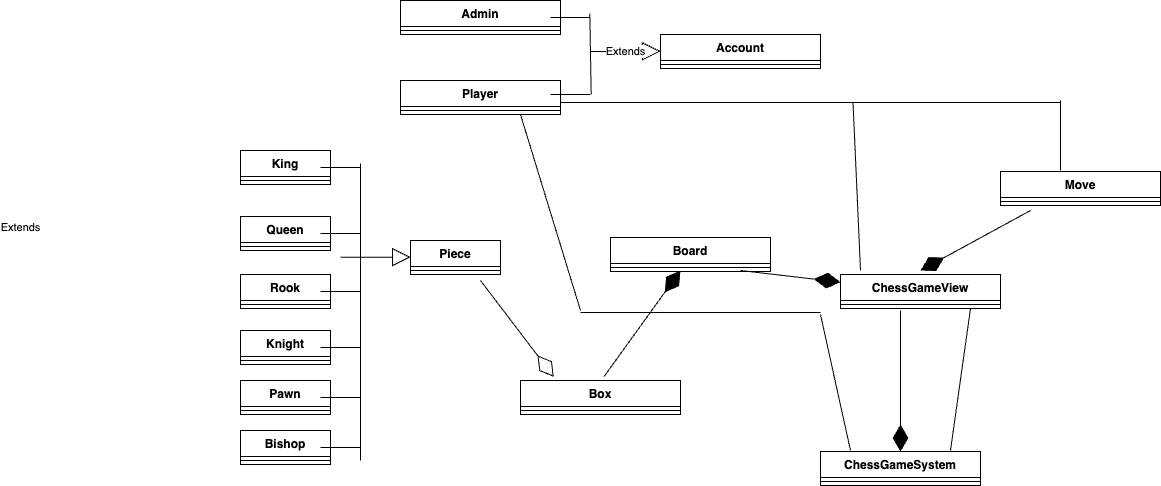

The diagram above was exported from draw.io. Its source (the exported page's mxGraphModel, read from the mxfile embedded in the PNG):
<mxGraphModel dx="2156" dy="524" grid="1" gridSize="10" guides="1" tooltips="1" connect="1" arrows="1" fold="1" page="1" pageScale="1" pageWidth="1200" pageHeight="1600" math="0" shadow="0">
  <root>
    <mxCell id="0" />
    <mxCell id="1" parent="0" />
    <mxCell id="rbZom0Esb0q8Ah4ye_gd-1" value="Piece" style="swimlane;fontStyle=1;align=center;verticalAlign=top;childLayout=stackLayout;horizontal=1;startSize=26;horizontalStack=0;resizeParent=1;resizeParentMax=0;resizeLast=0;collapsible=1;marginBottom=0;whiteSpace=wrap;html=1;" vertex="1" parent="1">
      <mxGeometry x="290" y="310" width="90" height="34" as="geometry" />
    </mxCell>
    <mxCell id="rbZom0Esb0q8Ah4ye_gd-3" value="" style="line;strokeWidth=1;fillColor=none;align=left;verticalAlign=middle;spacingTop=-1;spacingLeft=3;spacingRight=3;rotatable=0;labelPosition=right;points=[];portConstraint=eastwest;strokeColor=inherit;" vertex="1" parent="rbZom0Esb0q8Ah4ye_gd-1">
      <mxGeometry y="26" width="90" height="8" as="geometry" />
    </mxCell>
    <mxCell id="rbZom0Esb0q8Ah4ye_gd-5" value="Bishop" style="swimlane;fontStyle=1;align=center;verticalAlign=top;childLayout=stackLayout;horizontal=1;startSize=26;horizontalStack=0;resizeParent=1;resizeParentMax=0;resizeLast=0;collapsible=1;marginBottom=0;whiteSpace=wrap;html=1;" vertex="1" parent="1">
      <mxGeometry x="120" y="500" width="90" height="34" as="geometry" />
    </mxCell>
    <mxCell id="rbZom0Esb0q8Ah4ye_gd-6" value="" style="line;strokeWidth=1;fillColor=none;align=left;verticalAlign=middle;spacingTop=-1;spacingLeft=3;spacingRight=3;rotatable=0;labelPosition=right;points=[];portConstraint=eastwest;strokeColor=inherit;" vertex="1" parent="rbZom0Esb0q8Ah4ye_gd-5">
      <mxGeometry y="26" width="90" height="8" as="geometry" />
    </mxCell>
    <mxCell id="rbZom0Esb0q8Ah4ye_gd-7" value="Pawn" style="swimlane;fontStyle=1;align=center;verticalAlign=top;childLayout=stackLayout;horizontal=1;startSize=26;horizontalStack=0;resizeParent=1;resizeParentMax=0;resizeLast=0;collapsible=1;marginBottom=0;whiteSpace=wrap;html=1;" vertex="1" parent="1">
      <mxGeometry x="120" y="450" width="90" height="34" as="geometry" />
    </mxCell>
    <mxCell id="rbZom0Esb0q8Ah4ye_gd-8" value="" style="line;strokeWidth=1;fillColor=none;align=left;verticalAlign=middle;spacingTop=-1;spacingLeft=3;spacingRight=3;rotatable=0;labelPosition=right;points=[];portConstraint=eastwest;strokeColor=inherit;" vertex="1" parent="rbZom0Esb0q8Ah4ye_gd-7">
      <mxGeometry y="26" width="90" height="8" as="geometry" />
    </mxCell>
    <mxCell id="rbZom0Esb0q8Ah4ye_gd-9" value="Knight" style="swimlane;fontStyle=1;align=center;verticalAlign=top;childLayout=stackLayout;horizontal=1;startSize=26;horizontalStack=0;resizeParent=1;resizeParentMax=0;resizeLast=0;collapsible=1;marginBottom=0;whiteSpace=wrap;html=1;" vertex="1" parent="1">
      <mxGeometry x="120" y="400" width="90" height="34" as="geometry" />
    </mxCell>
    <mxCell id="rbZom0Esb0q8Ah4ye_gd-10" value="" style="line;strokeWidth=1;fillColor=none;align=left;verticalAlign=middle;spacingTop=-1;spacingLeft=3;spacingRight=3;rotatable=0;labelPosition=right;points=[];portConstraint=eastwest;strokeColor=inherit;" vertex="1" parent="rbZom0Esb0q8Ah4ye_gd-9">
      <mxGeometry y="26" width="90" height="8" as="geometry" />
    </mxCell>
    <mxCell id="rbZom0Esb0q8Ah4ye_gd-11" value="Rook" style="swimlane;fontStyle=1;align=center;verticalAlign=top;childLayout=stackLayout;horizontal=1;startSize=26;horizontalStack=0;resizeParent=1;resizeParentMax=0;resizeLast=0;collapsible=1;marginBottom=0;whiteSpace=wrap;html=1;" vertex="1" parent="1">
      <mxGeometry x="120" y="344" width="90" height="34" as="geometry" />
    </mxCell>
    <mxCell id="rbZom0Esb0q8Ah4ye_gd-12" value="" style="line;strokeWidth=1;fillColor=none;align=left;verticalAlign=middle;spacingTop=-1;spacingLeft=3;spacingRight=3;rotatable=0;labelPosition=right;points=[];portConstraint=eastwest;strokeColor=inherit;" vertex="1" parent="rbZom0Esb0q8Ah4ye_gd-11">
      <mxGeometry y="26" width="90" height="8" as="geometry" />
    </mxCell>
    <mxCell id="rbZom0Esb0q8Ah4ye_gd-13" value="Queen" style="swimlane;fontStyle=1;align=center;verticalAlign=top;childLayout=stackLayout;horizontal=1;startSize=26;horizontalStack=0;resizeParent=1;resizeParentMax=0;resizeLast=0;collapsible=1;marginBottom=0;whiteSpace=wrap;html=1;" vertex="1" parent="1">
      <mxGeometry x="120" y="286" width="90" height="34" as="geometry" />
    </mxCell>
    <mxCell id="rbZom0Esb0q8Ah4ye_gd-14" value="" style="line;strokeWidth=1;fillColor=none;align=left;verticalAlign=middle;spacingTop=-1;spacingLeft=3;spacingRight=3;rotatable=0;labelPosition=right;points=[];portConstraint=eastwest;strokeColor=inherit;" vertex="1" parent="rbZom0Esb0q8Ah4ye_gd-13">
      <mxGeometry y="26" width="90" height="8" as="geometry" />
    </mxCell>
    <mxCell id="rbZom0Esb0q8Ah4ye_gd-15" value="King" style="swimlane;fontStyle=1;align=center;verticalAlign=top;childLayout=stackLayout;horizontal=1;startSize=26;horizontalStack=0;resizeParent=1;resizeParentMax=0;resizeLast=0;collapsible=1;marginBottom=0;whiteSpace=wrap;html=1;" vertex="1" parent="1">
      <mxGeometry x="120" y="220" width="90" height="34" as="geometry" />
    </mxCell>
    <mxCell id="rbZom0Esb0q8Ah4ye_gd-16" value="" style="line;strokeWidth=1;fillColor=none;align=left;verticalAlign=middle;spacingTop=-1;spacingLeft=3;spacingRight=3;rotatable=0;labelPosition=right;points=[];portConstraint=eastwest;strokeColor=inherit;" vertex="1" parent="rbZom0Esb0q8Ah4ye_gd-15">
      <mxGeometry y="26" width="90" height="8" as="geometry" />
    </mxCell>
    <mxCell id="rbZom0Esb0q8Ah4ye_gd-18" value="" style="endArrow=none;html=1;rounded=0;" edge="1" parent="1" target="rbZom0Esb0q8Ah4ye_gd-19">
      <mxGeometry width="50" height="50" relative="1" as="geometry">
        <mxPoint x="240" y="530" as="sourcePoint" />
        <mxPoint x="240" y="226" as="targetPoint" />
      </mxGeometry>
    </mxCell>
    <mxCell id="rbZom0Esb0q8Ah4ye_gd-19" value="" style="text;strokeColor=none;fillColor=none;align=left;verticalAlign=middle;spacingTop=-1;spacingLeft=4;spacingRight=4;rotatable=0;labelPosition=right;points=[];portConstraint=eastwest;" vertex="1" parent="1">
      <mxGeometry x="230" y="219" width="20" height="14" as="geometry" />
    </mxCell>
    <mxCell id="rbZom0Esb0q8Ah4ye_gd-23" value="" style="line;strokeWidth=1;fillColor=none;align=left;verticalAlign=middle;spacingTop=-1;spacingLeft=3;spacingRight=3;rotatable=0;labelPosition=right;points=[];portConstraint=eastwest;strokeColor=inherit;" vertex="1" parent="1">
      <mxGeometry x="200" y="233" width="40" height="8" as="geometry" />
    </mxCell>
    <mxCell id="rbZom0Esb0q8Ah4ye_gd-24" value="" style="line;strokeWidth=1;fillColor=none;align=left;verticalAlign=middle;spacingTop=-1;spacingLeft=3;spacingRight=3;rotatable=0;labelPosition=right;points=[];portConstraint=eastwest;strokeColor=inherit;" vertex="1" parent="1">
      <mxGeometry x="200" y="299" width="40" height="8" as="geometry" />
    </mxCell>
    <mxCell id="rbZom0Esb0q8Ah4ye_gd-25" value="" style="line;strokeWidth=1;fillColor=none;align=left;verticalAlign=middle;spacingTop=-1;spacingLeft=3;spacingRight=3;rotatable=0;labelPosition=right;points=[];portConstraint=eastwest;strokeColor=inherit;" vertex="1" parent="1">
      <mxGeometry x="200" y="357" width="40" height="8" as="geometry" />
    </mxCell>
    <mxCell id="rbZom0Esb0q8Ah4ye_gd-26" value="" style="line;strokeWidth=1;fillColor=none;align=left;verticalAlign=middle;spacingTop=-1;spacingLeft=3;spacingRight=3;rotatable=0;labelPosition=right;points=[];portConstraint=eastwest;strokeColor=inherit;" vertex="1" parent="1">
      <mxGeometry x="200" y="413" width="40" height="8" as="geometry" />
    </mxCell>
    <mxCell id="rbZom0Esb0q8Ah4ye_gd-27" value="" style="line;strokeWidth=1;fillColor=none;align=left;verticalAlign=middle;spacingTop=-1;spacingLeft=3;spacingRight=3;rotatable=0;labelPosition=right;points=[];portConstraint=eastwest;strokeColor=inherit;" vertex="1" parent="1">
      <mxGeometry x="200" y="463" width="40" height="8" as="geometry" />
    </mxCell>
    <mxCell id="rbZom0Esb0q8Ah4ye_gd-28" value="" style="line;strokeWidth=1;fillColor=none;align=left;verticalAlign=middle;spacingTop=-1;spacingLeft=3;spacingRight=3;rotatable=0;labelPosition=right;points=[];portConstraint=eastwest;strokeColor=inherit;" vertex="1" parent="1">
      <mxGeometry x="200" y="513" width="40" height="8" as="geometry" />
    </mxCell>
    <mxCell id="rbZom0Esb0q8Ah4ye_gd-29" value="Extends" style="endArrow=block;endSize=16;endFill=0;html=1;rounded=0;" edge="1" parent="1">
      <mxGeometry x="-1" y="321" width="160" relative="1" as="geometry">
        <mxPoint x="220" y="326.67" as="sourcePoint" />
        <mxPoint x="290" y="326.67" as="targetPoint" />
        <mxPoint x="-320" y="291" as="offset" />
      </mxGeometry>
    </mxCell>
    <mxCell id="JFoPw_3p9pKDWO2xj-GV-1" value="Box" style="swimlane;fontStyle=1;align=center;verticalAlign=top;childLayout=stackLayout;horizontal=1;startSize=26;horizontalStack=0;resizeParent=1;resizeParentMax=0;resizeLast=0;collapsible=1;marginBottom=0;whiteSpace=wrap;html=1;" vertex="1" parent="1">
      <mxGeometry x="400" y="450" width="160" height="34" as="geometry" />
    </mxCell>
    <mxCell id="JFoPw_3p9pKDWO2xj-GV-2" value="" style="line;strokeWidth=1;fillColor=none;align=left;verticalAlign=middle;spacingTop=-1;spacingLeft=3;spacingRight=3;rotatable=0;labelPosition=right;points=[];portConstraint=eastwest;strokeColor=inherit;" vertex="1" parent="JFoPw_3p9pKDWO2xj-GV-1">
      <mxGeometry y="26" width="160" height="8" as="geometry" />
    </mxCell>
    <mxCell id="JFoPw_3p9pKDWO2xj-GV-3" value="Board" style="swimlane;fontStyle=1;align=center;verticalAlign=top;childLayout=stackLayout;horizontal=1;startSize=26;horizontalStack=0;resizeParent=1;resizeParentMax=0;resizeLast=0;collapsible=1;marginBottom=0;whiteSpace=wrap;html=1;" vertex="1" parent="1">
      <mxGeometry x="490" y="307" width="160" height="34" as="geometry" />
    </mxCell>
    <mxCell id="JFoPw_3p9pKDWO2xj-GV-4" value="" style="line;strokeWidth=1;fillColor=none;align=left;verticalAlign=middle;spacingTop=-1;spacingLeft=3;spacingRight=3;rotatable=0;labelPosition=right;points=[];portConstraint=eastwest;strokeColor=inherit;" vertex="1" parent="JFoPw_3p9pKDWO2xj-GV-3">
      <mxGeometry y="26" width="160" height="8" as="geometry" />
    </mxCell>
    <mxCell id="JFoPw_3p9pKDWO2xj-GV-5" value="" style="endArrow=diamondThin;endFill=1;endSize=24;html=1;rounded=0;exitX=0.521;exitY=-0.108;exitDx=0;exitDy=0;exitPerimeter=0;" edge="1" parent="1" source="JFoPw_3p9pKDWO2xj-GV-1">
      <mxGeometry width="160" relative="1" as="geometry">
        <mxPoint x="450" y="421" as="sourcePoint" />
        <mxPoint x="560" y="340" as="targetPoint" />
      </mxGeometry>
    </mxCell>
    <mxCell id="JFoPw_3p9pKDWO2xj-GV-6" value="" style="endArrow=diamondThin;endFill=1;endSize=24;html=1;rounded=0;" edge="1" parent="1" target="JFoPw_3p9pKDWO2xj-GV-7">
      <mxGeometry width="160" relative="1" as="geometry">
        <mxPoint x="620" y="340" as="sourcePoint" />
        <mxPoint x="790" y="386.67" as="targetPoint" />
      </mxGeometry>
    </mxCell>
    <mxCell id="JFoPw_3p9pKDWO2xj-GV-7" value="ChessGameView" style="swimlane;fontStyle=1;align=center;verticalAlign=top;childLayout=stackLayout;horizontal=1;startSize=26;horizontalStack=0;resizeParent=1;resizeParentMax=0;resizeLast=0;collapsible=1;marginBottom=0;whiteSpace=wrap;html=1;" vertex="1" parent="1">
      <mxGeometry x="720" y="344.00000000000006" width="160" height="34" as="geometry" />
    </mxCell>
    <mxCell id="JFoPw_3p9pKDWO2xj-GV-8" value="" style="line;strokeWidth=1;fillColor=none;align=left;verticalAlign=middle;spacingTop=-1;spacingLeft=3;spacingRight=3;rotatable=0;labelPosition=right;points=[];portConstraint=eastwest;strokeColor=inherit;" vertex="1" parent="JFoPw_3p9pKDWO2xj-GV-7">
      <mxGeometry y="26" width="160" height="8" as="geometry" />
    </mxCell>
    <mxCell id="JFoPw_3p9pKDWO2xj-GV-9" value="" style="endArrow=diamondThin;endFill=1;endSize=24;html=1;rounded=0;" edge="1" parent="1" target="JFoPw_3p9pKDWO2xj-GV-10">
      <mxGeometry width="160" relative="1" as="geometry">
        <mxPoint x="780" y="380" as="sourcePoint" />
        <mxPoint x="780" y="500" as="targetPoint" />
      </mxGeometry>
    </mxCell>
    <mxCell id="JFoPw_3p9pKDWO2xj-GV-10" value="ChessGameSystem" style="swimlane;fontStyle=1;align=center;verticalAlign=top;childLayout=stackLayout;horizontal=1;startSize=26;horizontalStack=0;resizeParent=1;resizeParentMax=0;resizeLast=0;collapsible=1;marginBottom=0;whiteSpace=wrap;html=1;" vertex="1" parent="1">
      <mxGeometry x="700" y="521" width="160" height="34" as="geometry" />
    </mxCell>
    <mxCell id="JFoPw_3p9pKDWO2xj-GV-11" value="" style="line;strokeWidth=1;fillColor=none;align=left;verticalAlign=middle;spacingTop=-1;spacingLeft=3;spacingRight=3;rotatable=0;labelPosition=right;points=[];portConstraint=eastwest;strokeColor=inherit;" vertex="1" parent="JFoPw_3p9pKDWO2xj-GV-10">
      <mxGeometry y="26" width="160" height="8" as="geometry" />
    </mxCell>
    <mxCell id="JFoPw_3p9pKDWO2xj-GV-12" value="Move" style="swimlane;fontStyle=1;align=center;verticalAlign=top;childLayout=stackLayout;horizontal=1;startSize=26;horizontalStack=0;resizeParent=1;resizeParentMax=0;resizeLast=0;collapsible=1;marginBottom=0;whiteSpace=wrap;html=1;" vertex="1" parent="1">
      <mxGeometry x="880" y="241" width="160" height="34" as="geometry" />
    </mxCell>
    <mxCell id="JFoPw_3p9pKDWO2xj-GV-13" value="" style="line;strokeWidth=1;fillColor=none;align=left;verticalAlign=middle;spacingTop=-1;spacingLeft=3;spacingRight=3;rotatable=0;labelPosition=right;points=[];portConstraint=eastwest;strokeColor=inherit;" vertex="1" parent="JFoPw_3p9pKDWO2xj-GV-12">
      <mxGeometry y="26" width="160" height="8" as="geometry" />
    </mxCell>
    <mxCell id="JFoPw_3p9pKDWO2xj-GV-14" value="" style="endArrow=diamondThin;endFill=1;endSize=24;html=1;rounded=0;" edge="1" parent="1">
      <mxGeometry width="160" relative="1" as="geometry">
        <mxPoint x="910" y="280" as="sourcePoint" />
        <mxPoint x="800" y="340" as="targetPoint" />
      </mxGeometry>
    </mxCell>
    <mxCell id="sTT8cWCQEHMQC62XdFY_-5" value="Account" style="swimlane;fontStyle=1;align=center;verticalAlign=top;childLayout=stackLayout;horizontal=1;startSize=26;horizontalStack=0;resizeParent=1;resizeParentMax=0;resizeLast=0;collapsible=1;marginBottom=0;whiteSpace=wrap;html=1;" vertex="1" parent="1">
      <mxGeometry x="540" y="104" width="160" height="34" as="geometry" />
    </mxCell>
    <mxCell id="sTT8cWCQEHMQC62XdFY_-7" value="" style="line;strokeWidth=1;fillColor=none;align=left;verticalAlign=middle;spacingTop=-1;spacingLeft=3;spacingRight=3;rotatable=0;labelPosition=right;points=[];portConstraint=eastwest;strokeColor=inherit;" vertex="1" parent="sTT8cWCQEHMQC62XdFY_-5">
      <mxGeometry y="26" width="160" height="8" as="geometry" />
    </mxCell>
    <mxCell id="sTT8cWCQEHMQC62XdFY_-9" value="Admin" style="swimlane;fontStyle=1;align=center;verticalAlign=top;childLayout=stackLayout;horizontal=1;startSize=26;horizontalStack=0;resizeParent=1;resizeParentMax=0;resizeLast=0;collapsible=1;marginBottom=0;whiteSpace=wrap;html=1;" vertex="1" parent="1">
      <mxGeometry x="280" y="70" width="160" height="34" as="geometry" />
    </mxCell>
    <mxCell id="sTT8cWCQEHMQC62XdFY_-10" value="" style="line;strokeWidth=1;fillColor=none;align=left;verticalAlign=middle;spacingTop=-1;spacingLeft=3;spacingRight=3;rotatable=0;labelPosition=right;points=[];portConstraint=eastwest;strokeColor=inherit;" vertex="1" parent="sTT8cWCQEHMQC62XdFY_-9">
      <mxGeometry y="26" width="160" height="8" as="geometry" />
    </mxCell>
    <mxCell id="sTT8cWCQEHMQC62XdFY_-11" value="Player" style="swimlane;fontStyle=1;align=center;verticalAlign=top;childLayout=stackLayout;horizontal=1;startSize=26;horizontalStack=0;resizeParent=1;resizeParentMax=0;resizeLast=0;collapsible=1;marginBottom=0;whiteSpace=wrap;html=1;" vertex="1" parent="1">
      <mxGeometry x="280" y="150" width="160" height="34" as="geometry" />
    </mxCell>
    <mxCell id="sTT8cWCQEHMQC62XdFY_-12" value="" style="line;strokeWidth=1;fillColor=none;align=left;verticalAlign=middle;spacingTop=-1;spacingLeft=3;spacingRight=3;rotatable=0;labelPosition=right;points=[];portConstraint=eastwest;strokeColor=inherit;" vertex="1" parent="sTT8cWCQEHMQC62XdFY_-11">
      <mxGeometry y="26" width="160" height="8" as="geometry" />
    </mxCell>
    <mxCell id="sTT8cWCQEHMQC62XdFY_-13" value="" style="endArrow=none;html=1;rounded=0;exitX=1.017;exitY=0.458;exitDx=0;exitDy=0;exitPerimeter=0;entryX=0.983;entryY=0;entryDx=0;entryDy=0;entryPerimeter=0;" edge="1" parent="1" source="sTT8cWCQEHMQC62XdFY_-15" target="sTT8cWCQEHMQC62XdFY_-14">
      <mxGeometry width="50" height="50" relative="1" as="geometry">
        <mxPoint x="470" y="180" as="sourcePoint" />
        <mxPoint x="470" y="90" as="targetPoint" />
      </mxGeometry>
    </mxCell>
    <mxCell id="sTT8cWCQEHMQC62XdFY_-14" value="" style="line;strokeWidth=1;fillColor=none;align=left;verticalAlign=middle;spacingTop=-1;spacingLeft=3;spacingRight=3;rotatable=0;labelPosition=right;points=[];portConstraint=eastwest;strokeColor=inherit;" vertex="1" parent="1">
      <mxGeometry x="430" y="83" width="40" height="8" as="geometry" />
    </mxCell>
    <mxCell id="sTT8cWCQEHMQC62XdFY_-15" value="" style="line;strokeWidth=1;fillColor=none;align=left;verticalAlign=middle;spacingTop=-1;spacingLeft=3;spacingRight=3;rotatable=0;labelPosition=right;points=[];portConstraint=eastwest;strokeColor=inherit;" vertex="1" parent="1">
      <mxGeometry x="430" y="160" width="40" height="8" as="geometry" />
    </mxCell>
    <mxCell id="sTT8cWCQEHMQC62XdFY_-16" value="Extends" style="endArrow=block;endSize=16;endFill=0;html=1;rounded=0;" edge="1" parent="1">
      <mxGeometry width="160" relative="1" as="geometry">
        <mxPoint x="470" y="121" as="sourcePoint" />
        <mxPoint x="540" y="120.67" as="targetPoint" />
      </mxGeometry>
    </mxCell>
    <mxCell id="GX2cEhZFK1pRO2ruLTzM-1" value="" style="endArrow=diamondThin;endFill=0;endSize=24;html=1;rounded=0;entryX=0.208;entryY=-0.108;entryDx=0;entryDy=0;entryPerimeter=0;" edge="1" parent="1" target="JFoPw_3p9pKDWO2xj-GV-1">
      <mxGeometry width="160" relative="1" as="geometry">
        <mxPoint x="360" y="350" as="sourcePoint" />
        <mxPoint x="680" y="240" as="targetPoint" />
      </mxGeometry>
    </mxCell>
    <mxCell id="GX2cEhZFK1pRO2ruLTzM-7" value="" style="line;strokeWidth=1;fillColor=none;align=left;verticalAlign=middle;spacingTop=-1;spacingLeft=3;spacingRight=3;rotatable=0;labelPosition=right;points=[];portConstraint=eastwest;strokeColor=inherit;" vertex="1" parent="1">
      <mxGeometry x="440" y="168" width="500" height="8" as="geometry" />
    </mxCell>
    <mxCell id="GX2cEhZFK1pRO2ruLTzM-8" value="" style="endArrow=none;html=1;rounded=0;" edge="1" parent="1">
      <mxGeometry width="50" height="50" relative="1" as="geometry">
        <mxPoint x="940" y="240" as="sourcePoint" />
        <mxPoint x="940" y="170" as="targetPoint" />
      </mxGeometry>
    </mxCell>
    <mxCell id="GX2cEhZFK1pRO2ruLTzM-10" value="" style="endArrow=none;html=1;rounded=0;entryX=0.585;entryY=0.458;entryDx=0;entryDy=0;entryPerimeter=0;" edge="1" parent="1" target="GX2cEhZFK1pRO2ruLTzM-7">
      <mxGeometry width="50" height="50" relative="1" as="geometry">
        <mxPoint x="740" y="340" as="sourcePoint" />
        <mxPoint x="770" y="225" as="targetPoint" />
      </mxGeometry>
    </mxCell>
    <mxCell id="GX2cEhZFK1pRO2ruLTzM-11" value="" style="endArrow=none;html=1;rounded=0;entryX=0.75;entryY=1;entryDx=0;entryDy=0;" edge="1" parent="1" target="sTT8cWCQEHMQC62XdFY_-11">
      <mxGeometry width="50" height="50" relative="1" as="geometry">
        <mxPoint x="460" y="380" as="sourcePoint" />
        <mxPoint x="410" y="225" as="targetPoint" />
      </mxGeometry>
    </mxCell>
    <mxCell id="GX2cEhZFK1pRO2ruLTzM-12" value="" style="line;strokeWidth=1;fillColor=none;align=left;verticalAlign=middle;spacingTop=-1;spacingLeft=3;spacingRight=3;rotatable=0;labelPosition=right;points=[];portConstraint=eastwest;strokeColor=inherit;" vertex="1" parent="1">
      <mxGeometry x="460" y="378" width="240" height="8" as="geometry" />
    </mxCell>
    <mxCell id="GX2cEhZFK1pRO2ruLTzM-16" value="" style="endArrow=none;html=1;rounded=0;" edge="1" parent="1">
      <mxGeometry width="50" height="50" relative="1" as="geometry">
        <mxPoint x="730" y="520" as="sourcePoint" />
        <mxPoint x="700" y="384" as="targetPoint" />
      </mxGeometry>
    </mxCell>
    <mxCell id="GX2cEhZFK1pRO2ruLTzM-17" value="" style="endArrow=none;html=1;rounded=0;" edge="1" parent="1">
      <mxGeometry width="50" height="50" relative="1" as="geometry">
        <mxPoint x="830" y="520" as="sourcePoint" />
        <mxPoint x="850" y="378" as="targetPoint" />
      </mxGeometry>
    </mxCell>
  </root>
</mxGraphModel>